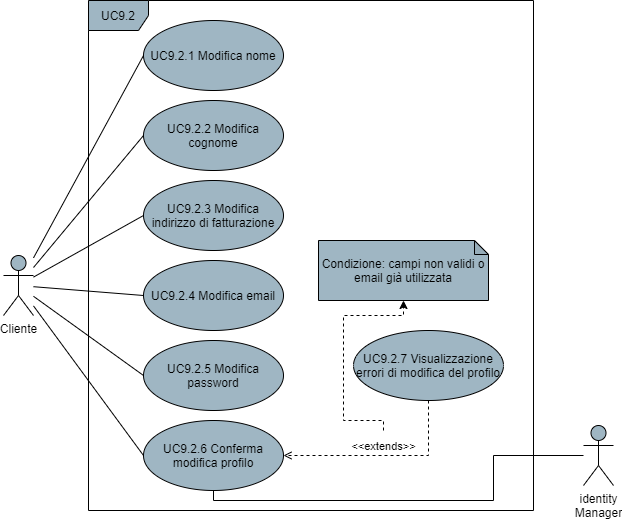

The diagram above was exported from draw.io. Its source (the exported page's mxGraphModel, read from the mxfile embedded in the PNG):
<mxGraphModel dx="1102" dy="642" grid="1" gridSize="10" guides="1" tooltips="1" connect="1" arrows="1" fold="1" page="1" pageScale="1" pageWidth="850" pageHeight="1100" math="0" shadow="0">
  <root>
    <mxCell id="0" />
    <mxCell id="1" parent="0" />
    <mxCell id="91bnOnWIWstpu17TpPb4-4" style="rounded=0;orthogonalLoop=1;jettySize=auto;html=1;entryX=0;entryY=0.5;entryDx=0;entryDy=0;endArrow=none;endFill=0;" parent="1" source="91bnOnWIWstpu17TpPb4-1" target="91bnOnWIWstpu17TpPb4-3" edge="1">
      <mxGeometry relative="1" as="geometry" />
    </mxCell>
    <mxCell id="bLCyY0Xk3GY4FDAfaLq9-7" style="edgeStyle=none;rounded=0;orthogonalLoop=1;jettySize=auto;html=1;entryX=0;entryY=0.5;entryDx=0;entryDy=0;endArrow=none;endFill=0;" parent="1" source="91bnOnWIWstpu17TpPb4-1" target="bLCyY0Xk3GY4FDAfaLq9-1" edge="1">
      <mxGeometry relative="1" as="geometry" />
    </mxCell>
    <mxCell id="bLCyY0Xk3GY4FDAfaLq9-8" style="edgeStyle=none;rounded=0;orthogonalLoop=1;jettySize=auto;html=1;entryX=0;entryY=0.5;entryDx=0;entryDy=0;endArrow=none;endFill=0;" parent="1" source="91bnOnWIWstpu17TpPb4-1" target="bLCyY0Xk3GY4FDAfaLq9-2" edge="1">
      <mxGeometry relative="1" as="geometry" />
    </mxCell>
    <mxCell id="bLCyY0Xk3GY4FDAfaLq9-9" style="edgeStyle=none;rounded=0;orthogonalLoop=1;jettySize=auto;html=1;entryX=0;entryY=0.5;entryDx=0;entryDy=0;endArrow=none;endFill=0;" parent="1" source="91bnOnWIWstpu17TpPb4-1" target="bLCyY0Xk3GY4FDAfaLq9-3" edge="1">
      <mxGeometry relative="1" as="geometry" />
    </mxCell>
    <mxCell id="bLCyY0Xk3GY4FDAfaLq9-10" style="edgeStyle=none;rounded=0;orthogonalLoop=1;jettySize=auto;html=1;entryX=0;entryY=0.5;entryDx=0;entryDy=0;endArrow=none;endFill=0;" parent="1" source="91bnOnWIWstpu17TpPb4-1" target="bLCyY0Xk3GY4FDAfaLq9-4" edge="1">
      <mxGeometry relative="1" as="geometry" />
    </mxCell>
    <mxCell id="LM53cE3LVxq1-0tUH7He-2" style="rounded=0;orthogonalLoop=1;jettySize=auto;html=1;entryX=0;entryY=0.5;entryDx=0;entryDy=0;endArrow=none;endFill=0;endSize=10;" parent="1" source="91bnOnWIWstpu17TpPb4-1" target="LM53cE3LVxq1-0tUH7He-1" edge="1">
      <mxGeometry relative="1" as="geometry" />
    </mxCell>
    <mxCell id="91bnOnWIWstpu17TpPb4-1" value="Cliente" style="shape=umlActor;verticalLabelPosition=bottom;verticalAlign=top;html=1;fillColor=#9FB6C3;" parent="1" vertex="1">
      <mxGeometry x="190" y="475" width="30" height="60" as="geometry" />
    </mxCell>
    <mxCell id="91bnOnWIWstpu17TpPb4-2" value="UC9.2" style="shape=umlFrame;whiteSpace=wrap;html=1;fillColor=#9FB6C3;" parent="1" vertex="1">
      <mxGeometry x="275" y="220" width="445" height="510" as="geometry" />
    </mxCell>
    <mxCell id="91bnOnWIWstpu17TpPb4-3" value="UC9.2.1 Modifica nome" style="ellipse;whiteSpace=wrap;html=1;fillColor=#9FB6C3;" parent="1" vertex="1">
      <mxGeometry x="330" y="240" width="140" height="70" as="geometry" />
    </mxCell>
    <mxCell id="bLCyY0Xk3GY4FDAfaLq9-1" value="UC9.2.2 Modifica cognome" style="ellipse;whiteSpace=wrap;html=1;fillColor=#9FB6C3;" parent="1" vertex="1">
      <mxGeometry x="330" y="320" width="140" height="70" as="geometry" />
    </mxCell>
    <mxCell id="bLCyY0Xk3GY4FDAfaLq9-2" value="UC9.2.3 Modifica&lt;br&gt;indirizzo di fatturazione" style="ellipse;whiteSpace=wrap;html=1;fillColor=#9FB6C3;" parent="1" vertex="1">
      <mxGeometry x="330" y="400" width="140" height="70" as="geometry" />
    </mxCell>
    <mxCell id="bLCyY0Xk3GY4FDAfaLq9-3" value="UC9.2.4 Modifica email" style="ellipse;whiteSpace=wrap;html=1;fillColor=#9FB6C3;" parent="1" vertex="1">
      <mxGeometry x="330" y="480" width="140" height="70" as="geometry" />
    </mxCell>
    <mxCell id="bLCyY0Xk3GY4FDAfaLq9-4" value="UC9.2.6 Conferma modifica profilo" style="ellipse;whiteSpace=wrap;html=1;fillColor=#9FB6C3;" parent="1" vertex="1">
      <mxGeometry x="330" y="640" width="140" height="70" as="geometry" />
    </mxCell>
    <mxCell id="JuWAqdXWm7eo5UUlqVex-5" value="&amp;lt;&amp;lt;extends&amp;gt;&amp;gt;" style="edgeStyle=orthogonalEdgeStyle;rounded=0;orthogonalLoop=1;jettySize=auto;html=1;exitX=0.5;exitY=1;exitDx=0;exitDy=0;entryX=1;entryY=0.5;entryDx=0;entryDy=0;endArrow=open;endFill=0;dashed=1;verticalAlign=bottom;align=center;" parent="1" source="JuWAqdXWm7eo5UUlqVex-1" target="bLCyY0Xk3GY4FDAfaLq9-4" edge="1">
      <mxGeometry relative="1" as="geometry" />
    </mxCell>
    <mxCell id="JuWAqdXWm7eo5UUlqVex-1" value="UC9.2.7 Visualizzazione errori di modifica del profilo" style="ellipse;whiteSpace=wrap;html=1;fillColor=#9FB6C3;" parent="1" vertex="1">
      <mxGeometry x="540" y="550" width="150" height="70" as="geometry" />
    </mxCell>
    <mxCell id="JuWAqdXWm7eo5UUlqVex-3" value="Condizione: campi non validi o email già utilizzata" style="shape=note;whiteSpace=wrap;html=1;backgroundOutline=1;darkOpacity=0.05;size=14;fillColor=#9FB6C3;" parent="1" vertex="1">
      <mxGeometry x="505" y="460" width="170" height="60" as="geometry" />
    </mxCell>
    <mxCell id="JuWAqdXWm7eo5UUlqVex-6" value="" style="endArrow=classic;html=1;dashed=1;align=center;entryX=0.5;entryY=1;entryDx=0;entryDy=0;entryPerimeter=0;edgeStyle=orthogonalEdgeStyle;rounded=0;" parent="1" target="JuWAqdXWm7eo5UUlqVex-3" edge="1">
      <mxGeometry width="50" height="50" relative="1" as="geometry">
        <mxPoint x="570" y="650" as="sourcePoint" />
        <mxPoint x="430" y="560" as="targetPoint" />
        <Array as="points">
          <mxPoint x="570" y="640" />
          <mxPoint x="530" y="640" />
          <mxPoint x="530" y="535" />
          <mxPoint x="590" y="535" />
        </Array>
      </mxGeometry>
    </mxCell>
    <mxCell id="LM53cE3LVxq1-0tUH7He-1" value="UC9.2.5 Modifica password" style="ellipse;whiteSpace=wrap;html=1;fillColor=#9FB6C3;" parent="1" vertex="1">
      <mxGeometry x="330" y="560" width="140" height="70" as="geometry" />
    </mxCell>
    <mxCell id="LM53cE3LVxq1-0tUH7He-4" style="edgeStyle=orthogonalEdgeStyle;rounded=0;orthogonalLoop=1;jettySize=auto;html=1;endArrow=none;endFill=0;endSize=10;" parent="1" source="LM53cE3LVxq1-0tUH7He-3" target="bLCyY0Xk3GY4FDAfaLq9-4" edge="1">
      <mxGeometry relative="1" as="geometry">
        <Array as="points">
          <mxPoint x="680" y="675" />
          <mxPoint x="680" y="720" />
          <mxPoint x="400" y="720" />
        </Array>
      </mxGeometry>
    </mxCell>
    <mxCell id="LM53cE3LVxq1-0tUH7He-3" value="identity&lt;br&gt;Manager" style="shape=umlActor;verticalLabelPosition=bottom;verticalAlign=top;html=1;fillColor=#9FB6C3;" parent="1" vertex="1">
      <mxGeometry x="770" y="645" width="30" height="60" as="geometry" />
    </mxCell>
  </root>
</mxGraphModel>